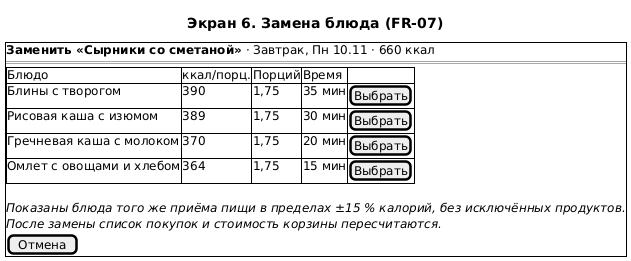

The diagram above was rendered by PlantUML. Its source (embedded in the PNG):
@startsalt
title Экран 6. Замена блюда (FR-07)
{+
  <b>Заменить «Сырники со сметаной»</b> · Завтрак, Пн 10.11 · 660 ккал
  ==
  {#
    Блюдо | ккал/порц. | Порций | Время | .
    Блины с творогом | 390 | 1,75 | 35 мин | [Выбрать]
    Рисовая каша с изюмом | 389 | 1,75 | 30 мин | [Выбрать]
    Гречневая каша с молоком | 370 | 1,75 | 20 мин | [Выбрать]
    Омлет с овощами и хлебом | 364 | 1,75 | 15 мин | [Выбрать]
  }
  .
  <i>Показаны блюда того же приёма пищи в пределах ±15 % калорий, без исключённых продуктов.</i>
  <i>После замены список покупок и стоимость корзины пересчитаются.</i>
  [ Отмена ]
}
@endsalt